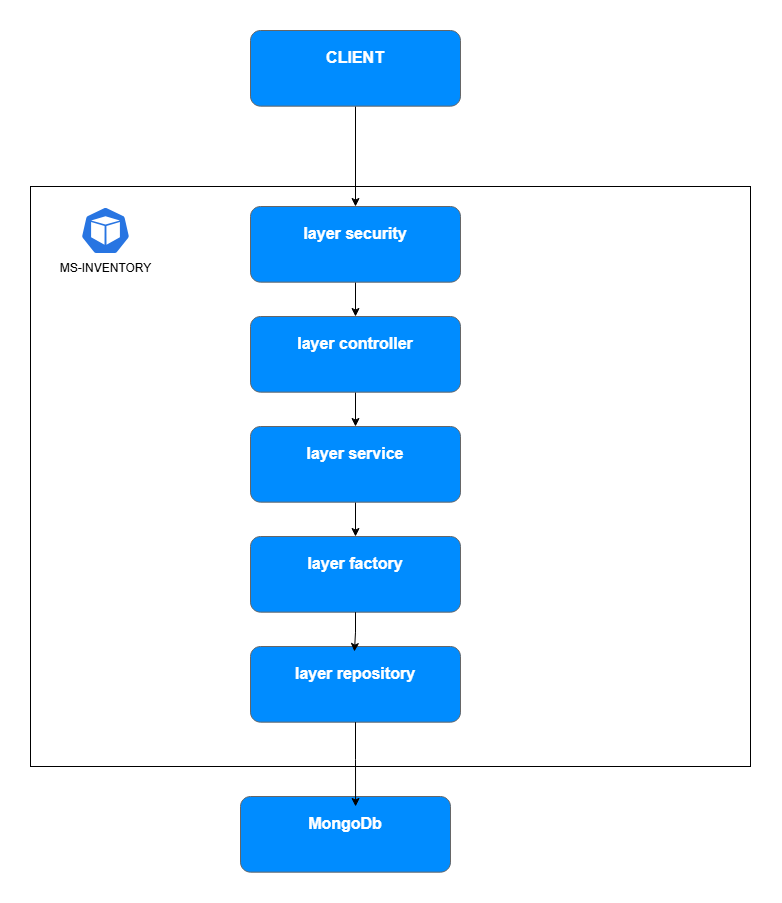

The diagram above was exported from draw.io. Its source (the exported page's mxGraphModel, read from the mxfile embedded in the PNG):
<mxGraphModel dx="1945" dy="2050" grid="1" gridSize="10" guides="1" tooltips="1" connect="1" arrows="1" fold="1" page="1" pageScale="1" pageWidth="827" pageHeight="1169" math="0" shadow="0">
  <root>
    <mxCell id="0" />
    <mxCell id="1" parent="0" />
    <mxCell id="JNbyUo5eIw2lC5xT0__o-1" parent="1" style="rounded=0;whiteSpace=wrap;html=1;" value="" vertex="1">
      <mxGeometry height="580" width="720" x="60" y="80" as="geometry" />
    </mxCell>
    <mxCell id="tuSxvv19vKQIV95EI7Ky-4" edge="1" parent="1" source="g7UO6ei6k2BXvO63v5cx-1" style="edgeStyle=orthogonalEdgeStyle;rounded=0;orthogonalLoop=1;jettySize=auto;html=1;" target="JNbyUo5eIw2lC5xT0__o-11">
      <mxGeometry relative="1" as="geometry" />
    </mxCell>
    <mxCell id="g7UO6ei6k2BXvO63v5cx-1" parent="1" style="strokeWidth=1;shadow=0;dashed=0;align=center;html=1;shape=mxgraph.mockup.buttons.multiButton;fillColor=#008cff;strokeColor=#666666;mainText=;subText=;rounded=0;" value="" vertex="1">
      <mxGeometry height="75.67" width="210" x="280" y="-76" as="geometry" />
    </mxCell>
    <mxCell id="g7UO6ei6k2BXvO63v5cx-2" parent="g7UO6ei6k2BXvO63v5cx-1" style="strokeWidth=1;shadow=0;dashed=0;align=center;html=1;shape=mxgraph.mockup.anchor;fontSize=16;fontColor=#ffffff;fontStyle=1;whiteSpace=wrap;rounded=0;" value="CLIENT" vertex="1">
      <mxGeometry height="30.27" width="210" y="12.11" as="geometry" />
    </mxCell>
    <mxCell id="g7UO6ei6k2BXvO63v5cx-3" parent="g7UO6ei6k2BXvO63v5cx-1" style="strokeWidth=1;shadow=0;dashed=0;align=center;html=1;shape=mxgraph.mockup.anchor;fontSize=12;fontColor=#ffffff;fontStyle=1;whiteSpace=wrap;rounded=0;" value="" vertex="1">
      <mxGeometry height="15.134" width="95" y="45.402" as="geometry" />
    </mxCell>
    <mxCell id="TC8WIQiJV9GnOnD0i-4L-2" edge="1" parent="1" source="JNbyUo5eIw2lC5xT0__o-2" style="edgeStyle=orthogonalEdgeStyle;rounded=0;orthogonalLoop=1;jettySize=auto;html=1;" target="JNbyUo5eIw2lC5xT0__o-5">
      <mxGeometry relative="1" as="geometry" />
    </mxCell>
    <mxCell id="JNbyUo5eIw2lC5xT0__o-2" parent="1" style="strokeWidth=1;shadow=0;dashed=0;align=center;html=1;shape=mxgraph.mockup.buttons.multiButton;fillColor=#008cff;strokeColor=#666666;mainText=;subText=;rounded=0;" value="" vertex="1">
      <mxGeometry height="75.67" width="210" x="280" y="210" as="geometry" />
    </mxCell>
    <mxCell id="JNbyUo5eIw2lC5xT0__o-3" parent="JNbyUo5eIw2lC5xT0__o-2" style="strokeWidth=1;shadow=0;dashed=0;align=center;html=1;shape=mxgraph.mockup.anchor;fontSize=16;fontColor=#ffffff;fontStyle=1;whiteSpace=wrap;rounded=0;" value="layer controller" vertex="1">
      <mxGeometry height="30.27" width="210" y="12.11" as="geometry" />
    </mxCell>
    <mxCell id="JNbyUo5eIw2lC5xT0__o-4" parent="JNbyUo5eIw2lC5xT0__o-2" style="strokeWidth=1;shadow=0;dashed=0;align=center;html=1;shape=mxgraph.mockup.anchor;fontSize=12;fontColor=#ffffff;fontStyle=1;whiteSpace=wrap;rounded=0;" value="" vertex="1">
      <mxGeometry height="15.134" width="95" y="45.402" as="geometry" />
    </mxCell>
    <mxCell id="tuSxvv19vKQIV95EI7Ky-6" edge="1" parent="1" source="JNbyUo5eIw2lC5xT0__o-5" style="edgeStyle=orthogonalEdgeStyle;rounded=0;orthogonalLoop=1;jettySize=auto;html=1;" target="tuSxvv19vKQIV95EI7Ky-1">
      <mxGeometry relative="1" as="geometry" />
    </mxCell>
    <mxCell id="JNbyUo5eIw2lC5xT0__o-5" parent="1" style="strokeWidth=1;shadow=0;dashed=0;align=center;html=1;shape=mxgraph.mockup.buttons.multiButton;fillColor=#008cff;strokeColor=#666666;mainText=;subText=;rounded=0;" value="" vertex="1">
      <mxGeometry height="75.67" width="210" x="280" y="320" as="geometry" />
    </mxCell>
    <mxCell id="JNbyUo5eIw2lC5xT0__o-6" parent="JNbyUo5eIw2lC5xT0__o-5" style="strokeWidth=1;shadow=0;dashed=0;align=center;html=1;shape=mxgraph.mockup.anchor;fontSize=16;fontColor=#ffffff;fontStyle=1;whiteSpace=wrap;rounded=0;" value="layer service" vertex="1">
      <mxGeometry height="30.27" width="210" y="12.11" as="geometry" />
    </mxCell>
    <mxCell id="JNbyUo5eIw2lC5xT0__o-7" parent="JNbyUo5eIw2lC5xT0__o-5" style="strokeWidth=1;shadow=0;dashed=0;align=center;html=1;shape=mxgraph.mockup.anchor;fontSize=12;fontColor=#ffffff;fontStyle=1;whiteSpace=wrap;rounded=0;" value="" vertex="1">
      <mxGeometry height="15.134" width="95" y="45.402" as="geometry" />
    </mxCell>
    <mxCell id="JNbyUo5eIw2lC5xT0__o-8" parent="1" style="strokeWidth=1;shadow=0;dashed=0;align=center;html=1;shape=mxgraph.mockup.buttons.multiButton;fillColor=#008cff;strokeColor=#666666;mainText=;subText=;rounded=0;" value="" vertex="1">
      <mxGeometry height="75.67" width="210" x="280" y="540" as="geometry" />
    </mxCell>
    <mxCell id="JNbyUo5eIw2lC5xT0__o-9" parent="JNbyUo5eIw2lC5xT0__o-8" style="strokeWidth=1;shadow=0;dashed=0;align=center;html=1;shape=mxgraph.mockup.anchor;fontSize=16;fontColor=#ffffff;fontStyle=1;whiteSpace=wrap;rounded=0;" value="layer repository" vertex="1">
      <mxGeometry height="30.27" width="210" y="12.11" as="geometry" />
    </mxCell>
    <mxCell id="JNbyUo5eIw2lC5xT0__o-10" parent="JNbyUo5eIw2lC5xT0__o-8" style="strokeWidth=1;shadow=0;dashed=0;align=center;html=1;shape=mxgraph.mockup.anchor;fontSize=12;fontColor=#ffffff;fontStyle=1;whiteSpace=wrap;rounded=0;" value="" vertex="1">
      <mxGeometry height="15.134" width="95" y="45.402" as="geometry" />
    </mxCell>
    <mxCell id="tuSxvv19vKQIV95EI7Ky-5" edge="1" parent="1" source="JNbyUo5eIw2lC5xT0__o-11" style="edgeStyle=orthogonalEdgeStyle;rounded=0;orthogonalLoop=1;jettySize=auto;html=1;" target="JNbyUo5eIw2lC5xT0__o-2">
      <mxGeometry relative="1" as="geometry" />
    </mxCell>
    <mxCell id="JNbyUo5eIw2lC5xT0__o-11" parent="1" style="strokeWidth=1;shadow=0;dashed=0;align=center;html=1;shape=mxgraph.mockup.buttons.multiButton;fillColor=#008cff;strokeColor=#666666;mainText=;subText=;rounded=0;" value="" vertex="1">
      <mxGeometry height="75.67" width="210" x="280" y="99.99999999999994" as="geometry" />
    </mxCell>
    <mxCell id="JNbyUo5eIw2lC5xT0__o-12" parent="JNbyUo5eIw2lC5xT0__o-11" style="strokeWidth=1;shadow=0;dashed=0;align=center;html=1;shape=mxgraph.mockup.anchor;fontSize=16;fontColor=#ffffff;fontStyle=1;whiteSpace=wrap;rounded=0;" value="layer security" vertex="1">
      <mxGeometry height="30.27" width="210" y="12.11" as="geometry" />
    </mxCell>
    <mxCell id="JNbyUo5eIw2lC5xT0__o-13" parent="JNbyUo5eIw2lC5xT0__o-11" style="strokeWidth=1;shadow=0;dashed=0;align=center;html=1;shape=mxgraph.mockup.anchor;fontSize=12;fontColor=#ffffff;fontStyle=1;whiteSpace=wrap;rounded=0;" value="" vertex="1">
      <mxGeometry height="15.134" width="95" y="45.402" as="geometry" />
    </mxCell>
    <mxCell id="JNbyUo5eIw2lC5xT0__o-14" parent="1" style="strokeWidth=1;shadow=0;dashed=0;align=center;html=1;shape=mxgraph.mockup.buttons.multiButton;fillColor=#008cff;strokeColor=#666666;mainText=;subText=;rounded=0;" value="" vertex="1">
      <mxGeometry height="75.67" width="210" x="270" y="690" as="geometry" />
    </mxCell>
    <mxCell id="JNbyUo5eIw2lC5xT0__o-15" parent="JNbyUo5eIw2lC5xT0__o-14" style="strokeWidth=1;shadow=0;dashed=0;align=center;html=1;shape=mxgraph.mockup.anchor;fontSize=16;fontColor=#ffffff;fontStyle=1;whiteSpace=wrap;rounded=0;" value="MongoDb" vertex="1">
      <mxGeometry height="30.27" width="210" y="12.11" as="geometry" />
    </mxCell>
    <mxCell id="JNbyUo5eIw2lC5xT0__o-16" parent="JNbyUo5eIw2lC5xT0__o-14" style="strokeWidth=1;shadow=0;dashed=0;align=center;html=1;shape=mxgraph.mockup.anchor;fontSize=12;fontColor=#ffffff;fontStyle=1;whiteSpace=wrap;rounded=0;" value="" vertex="1">
      <mxGeometry height="15.134" width="95" y="45.402" as="geometry" />
    </mxCell>
    <mxCell id="TC8WIQiJV9GnOnD0i-4L-5" edge="1" parent="1" source="JNbyUo5eIw2lC5xT0__o-8" style="edgeStyle=orthogonalEdgeStyle;rounded=0;orthogonalLoop=1;jettySize=auto;html=1;entryX=0.548;entryY=0.132;entryDx=0;entryDy=0;entryPerimeter=0;" target="JNbyUo5eIw2lC5xT0__o-14">
      <mxGeometry relative="1" as="geometry" />
    </mxCell>
    <mxCell id="D5yWmCTib1OeNoS0n13X-1" parent="1" style="aspect=fixed;sketch=0;html=1;dashed=0;whitespace=wrap;verticalLabelPosition=bottom;verticalAlign=top;fillColor=#2875E2;strokeColor=#ffffff;points=[[0.005,0.63,0],[0.1,0.2,0],[0.9,0.2,0],[0.5,0,0],[0.995,0.63,0],[0.72,0.99,0],[0.5,1,0],[0.28,0.99,0]];shape=mxgraph.kubernetes.icon2;prIcon=pod" value="MS-INVENTORY" vertex="1">
      <mxGeometry height="48" width="50" x="110" y="100" as="geometry" />
    </mxCell>
    <mxCell id="tuSxvv19vKQIV95EI7Ky-1" parent="1" style="strokeWidth=1;shadow=0;dashed=0;align=center;html=1;shape=mxgraph.mockup.buttons.multiButton;fillColor=#008cff;strokeColor=#666666;mainText=;subText=;rounded=0;" value="" vertex="1">
      <mxGeometry height="75.67" width="210" x="280" y="430" as="geometry" />
    </mxCell>
    <mxCell id="tuSxvv19vKQIV95EI7Ky-2" parent="tuSxvv19vKQIV95EI7Ky-1" style="strokeWidth=1;shadow=0;dashed=0;align=center;html=1;shape=mxgraph.mockup.anchor;fontSize=16;fontColor=#ffffff;fontStyle=1;whiteSpace=wrap;rounded=0;" value="layer factory" vertex="1">
      <mxGeometry height="30.27" width="210" y="12.11" as="geometry" />
    </mxCell>
    <mxCell id="tuSxvv19vKQIV95EI7Ky-3" parent="tuSxvv19vKQIV95EI7Ky-1" style="strokeWidth=1;shadow=0;dashed=0;align=center;html=1;shape=mxgraph.mockup.anchor;fontSize=12;fontColor=#ffffff;fontStyle=1;whiteSpace=wrap;rounded=0;" value="" vertex="1">
      <mxGeometry height="15.134" width="95" y="45.402" as="geometry" />
    </mxCell>
    <mxCell id="tuSxvv19vKQIV95EI7Ky-7" edge="1" parent="1" source="tuSxvv19vKQIV95EI7Ky-1" style="edgeStyle=orthogonalEdgeStyle;rounded=0;orthogonalLoop=1;jettySize=auto;html=1;entryX=0.495;entryY=0.066;entryDx=0;entryDy=0;entryPerimeter=0;" target="JNbyUo5eIw2lC5xT0__o-8">
      <mxGeometry relative="1" as="geometry" />
    </mxCell>
  </root>
</mxGraphModel>